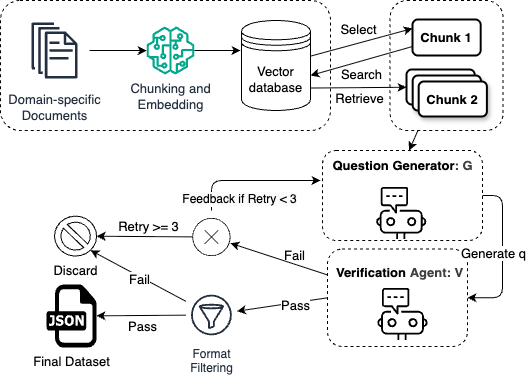

The diagram above was exported from draw.io. Its source (the exported page's mxGraphModel, read from the mxfile embedded in the PNG):
<mxGraphModel dx="693" dy="1187" grid="1" gridSize="10" guides="1" tooltips="1" connect="1" arrows="1" fold="1" page="1" pageScale="1" pageWidth="827" pageHeight="1169" background="none" math="0" shadow="0">
  <root>
    <mxCell id="0" />
    <mxCell id="1" parent="0" />
    <mxCell id="48" value="" style="edgeStyle=none;html=1;" parent="1" source="3" target="14" edge="1">
      <mxGeometry relative="1" as="geometry" />
    </mxCell>
    <mxCell id="3" value="" style="rounded=1;whiteSpace=wrap;html=1;fillColor=none;dashed=1;" parent="1" vertex="1">
      <mxGeometry x="429.6" y="260" width="113" height="130" as="geometry" />
    </mxCell>
    <mxCell id="4" value="" style="rounded=1;whiteSpace=wrap;html=1;fillColor=none;dashed=1;" parent="1" vertex="1">
      <mxGeometry x="362" y="410" width="160" height="90" as="geometry" />
    </mxCell>
    <mxCell id="5" value="" style="rounded=1;whiteSpace=wrap;html=1;fillColor=none;dashed=1;" parent="1" vertex="1">
      <mxGeometry x="40" y="260" width="330" height="130" as="geometry" />
    </mxCell>
    <mxCell id="49" value="" style="edgeStyle=none;html=1;" parent="1" source="10" target="42" edge="1">
      <mxGeometry relative="1" as="geometry" />
    </mxCell>
    <mxCell id="10" value="" style="rounded=1;whiteSpace=wrap;html=1;fillColor=none;dashed=1;" parent="1" vertex="1">
      <mxGeometry x="367" y="508.61" width="140" height="97.39" as="geometry" />
    </mxCell>
    <mxCell id="11" value="" style="rounded=1;whiteSpace=wrap;html=1;strokeWidth=2;fillWeight=4;hachureGap=8;hachureAngle=45;fillColor=none;gradientColor=none;" parent="1" vertex="1">
      <mxGeometry x="446" y="329" width="68.2" height="35" as="geometry" />
    </mxCell>
    <mxCell id="13" value="" style="points=[[0,0,0],[0.25,0,0],[0.5,0,0],[0.75,0,0],[1,0,0],[0,1,0],[0.25,1,0],[0.5,1,0],[0.75,1,0],[1,1,0],[0,0.25,0],[0,0.5,0],[0,0.75,0],[1,0.25,0],[1,0.5,0],[1,0.75,0]];points=[[0,0,0],[0.25,0,0],[0.5,0,0],[0.75,0,0],[1,0,0],[0,1,0],[0.25,1,0],[0.5,1,0],[0.75,1,0],[1,1,0],[0,0.25,0],[0,0.5,0],[0,0.75,0],[1,0.25,0],[1,0.5,0],[1,0.75,0]];outlineConnect=0;dashed=0;verticalLabelPosition=bottom;verticalAlign=top;align=center;html=1;fontSize=12;fontStyle=0;aspect=fixed;shape=mxgraph.aws4.resourceIcon;resIcon=mxgraph.aws4.chatbot;rounded=1;fillColor=none;" parent="1" vertex="1">
      <mxGeometry x="408.2" y="440" width="65" height="65" as="geometry" />
    </mxCell>
    <mxCell id="14" value="&lt;b&gt;&lt;font style=&quot;font-size: 13px;&quot;&gt;Question Generator&lt;/font&gt;&lt;/b&gt;&lt;b style=&quot;color: rgb(63, 63, 63); background-color: transparent;&quot;&gt;&lt;font style=&quot;font-size: 13px;&quot;&gt;: G&lt;/font&gt;&lt;/b&gt;" style="text;html=1;align=center;verticalAlign=middle;resizable=0;points=[];autosize=1;strokeColor=none;fillColor=none;rounded=1;" parent="1" vertex="1">
      <mxGeometry x="362" y="410" width="160" height="30" as="geometry" />
    </mxCell>
    <mxCell id="15" value="&lt;b&gt;&lt;font style=&quot;font-size: 13px;&quot;&gt;Verification&amp;nbsp;&lt;/font&gt;&lt;/b&gt;&lt;b style=&quot;color: rgb(63, 63, 63); background-color: transparent;&quot;&gt;&lt;font style=&quot;font-size: 13px;&quot;&gt;Agent: V&lt;/font&gt;&lt;/b&gt;" style="text;html=1;align=center;verticalAlign=middle;resizable=0;points=[];autosize=1;strokeColor=none;fillColor=none;rounded=1;" parent="1" vertex="1">
      <mxGeometry x="364.19999999999993" y="516.61" width="150" height="30" as="geometry" />
    </mxCell>
    <mxCell id="16" value="" style="rounded=1;orthogonalLoop=1;jettySize=auto;html=1;" parent="1" source="17" edge="1">
      <mxGeometry relative="1" as="geometry">
        <mxPoint x="280" y="310" as="targetPoint" />
      </mxGeometry>
    </mxCell>
    <mxCell id="17" value="&lt;font style=&quot;font-size: 13px;&quot;&gt;Chunking and&lt;/font&gt;&lt;div&gt;&lt;div&gt;&lt;font style=&quot;font-size: 13px;&quot;&gt;Embedding&lt;/font&gt;&lt;/div&gt;&lt;/div&gt;" style="outlineConnect=0;fontColor=#232F3E;gradientColor=none;fillColor=#01A88D;strokeColor=none;dashed=0;verticalLabelPosition=bottom;verticalAlign=top;align=center;html=1;fontSize=12;fontStyle=0;aspect=fixed;pointerEvents=1;shape=mxgraph.aws4.sagemaker_model;rounded=1;" parent="1" vertex="1">
      <mxGeometry x="186" y="286" width="48" height="48" as="geometry" />
    </mxCell>
    <mxCell id="18" value="" style="edgeStyle=orthogonalEdgeStyle;rounded=1;orthogonalLoop=1;jettySize=auto;html=1;" parent="1" source="19" target="17" edge="1">
      <mxGeometry relative="1" as="geometry" />
    </mxCell>
    <mxCell id="19" value="&lt;div&gt;&lt;font style=&quot;font-size: 13px;&quot;&gt;Domain-specific&lt;/font&gt;&lt;/div&gt;&lt;font style=&quot;font-size: 13px;&quot;&gt;Documents&lt;/font&gt;" style="outlineConnect=0;fontColor=#232F3E;gradientColor=none;strokeColor=#232F3E;fillColor=none;dashed=0;verticalLabelPosition=bottom;verticalAlign=top;align=center;html=1;fontSize=12;fontStyle=0;aspect=fixed;shape=mxgraph.aws4.resourceIcon;resIcon=mxgraph.aws4.documents;rounded=1;" parent="1" vertex="1">
      <mxGeometry x="59" y="275" width="70" height="70" as="geometry" />
    </mxCell>
    <mxCell id="20" value="" style="rounded=1;orthogonalLoop=1;jettySize=auto;html=1;entryX=0;entryY=0.25;entryDx=0;entryDy=0;" parent="1" edge="1">
      <mxGeometry relative="1" as="geometry">
        <mxPoint x="350" y="315.64835164835176" as="sourcePoint" />
        <mxPoint x="452" y="288" as="targetPoint" />
      </mxGeometry>
    </mxCell>
    <mxCell id="21" value="&lt;font style=&quot;font-size: 13px;&quot;&gt;Select&lt;/font&gt;" style="edgeLabel;html=1;align=center;verticalAlign=middle;resizable=0;points=[];rounded=1;fontSize=12;labelBackgroundColor=none;" parent="20" vertex="1" connectable="0">
      <mxGeometry x="-0.0192" relative="1" as="geometry">
        <mxPoint x="-3" y="-14" as="offset" />
      </mxGeometry>
    </mxCell>
    <mxCell id="22" value="" style="rounded=1;orthogonalLoop=1;jettySize=auto;html=1;" parent="1" target="11" edge="1">
      <mxGeometry relative="1" as="geometry">
        <mxPoint x="289" y="348" as="sourcePoint" />
      </mxGeometry>
    </mxCell>
    <mxCell id="23" value="&lt;font style=&quot;font-size: 13px;&quot;&gt;Retrieve&lt;/font&gt;" style="edgeLabel;html=1;align=center;verticalAlign=middle;resizable=0;points=[];rounded=1;fontSize=12;labelBackgroundColor=none;" parent="22" vertex="1" connectable="0">
      <mxGeometry x="0.0808" y="-2" relative="1" as="geometry">
        <mxPoint x="24" y="8" as="offset" />
      </mxGeometry>
    </mxCell>
    <mxCell id="24" value="&lt;font style=&quot;font-size: 13px;&quot;&gt;Vector database&lt;/font&gt;" style="shape=datastore;whiteSpace=wrap;html=1;rounded=1;" parent="1" vertex="1">
      <mxGeometry x="281" y="280" width="69" height="90" as="geometry" />
    </mxCell>
    <mxCell id="25" value="" style="rounded=1;orthogonalLoop=1;jettySize=auto;html=1;entryX=1;entryY=0.611;entryDx=0;entryDy=0;entryPerimeter=0;exitX=0;exitY=0.75;exitDx=0;exitDy=0;" parent="1" source="28" target="24" edge="1">
      <mxGeometry relative="1" as="geometry">
        <mxPoint x="453" y="296" as="sourcePoint" />
        <mxPoint x="350" y="329" as="targetPoint" />
      </mxGeometry>
    </mxCell>
    <mxCell id="26" value="&lt;font style=&quot;font-size: 13px;&quot;&gt;Search&lt;/font&gt;" style="edgeLabel;html=1;align=center;verticalAlign=middle;resizable=0;points=[];rounded=1;fontSize=12;labelBackgroundColor=none;" parent="25" vertex="1" connectable="0">
      <mxGeometry x="0.0182" y="-2" relative="1" as="geometry">
        <mxPoint x="1" y="15" as="offset" />
      </mxGeometry>
    </mxCell>
    <mxCell id="28" value="&lt;b&gt;&lt;font style=&quot;font-size: 13px;&quot;&gt;Chunk 1&lt;/font&gt;&lt;/b&gt;" style="rounded=1;whiteSpace=wrap;html=1;strokeWidth=2;fillWeight=4;hachureGap=8;hachureAngle=45;fillColor=none;gradientColor=none;" parent="1" vertex="1">
      <mxGeometry x="452" y="279" width="68.2" height="36" as="geometry" />
    </mxCell>
    <mxCell id="29" value="text" style="rounded=1;whiteSpace=wrap;html=1;strokeWidth=2;fillWeight=4;hachureGap=8;hachureAngle=45;fillColor=default;gradientColor=none;glass=0;shadow=1;" parent="1" vertex="1">
      <mxGeometry x="452.2" y="335" width="68.2" height="35" as="geometry" />
    </mxCell>
    <mxCell id="31" value="&lt;b&gt;&lt;font style=&quot;font-size: 13px;&quot;&gt;Chunk 2&lt;/font&gt;&lt;/b&gt;" style="rounded=1;whiteSpace=wrap;html=1;strokeWidth=2;fillWeight=4;hachureGap=8;hachureAngle=45;fillColor=default;gradientColor=none;shadow=1;glass=0;" parent="1" vertex="1">
      <mxGeometry x="458.2" y="341" width="68.2" height="35" as="geometry" />
    </mxCell>
    <mxCell id="32" value="" style="rounded=1;orthogonalLoop=1;jettySize=auto;html=1;entryX=1;entryY=0.5;entryDx=0;entryDy=0;exitX=1;exitY=0.5;exitDx=0;exitDy=0;edgeStyle=orthogonalEdgeStyle;" parent="1" source="4" target="10" edge="1">
      <mxGeometry relative="1" as="geometry">
        <mxPoint x="641.696448598131" y="735" as="sourcePoint" />
        <mxPoint x="644.36" y="814.8" as="targetPoint" />
      </mxGeometry>
    </mxCell>
    <mxCell id="33" value="&lt;font style=&quot;font-size: 13px;&quot;&gt;Generate q&lt;/font&gt;" style="edgeLabel;html=1;align=center;verticalAlign=middle;resizable=0;points=[];rounded=1;spacing=2;fontSize=12;labelBackgroundColor=default;" parent="32" vertex="1" connectable="0">
      <mxGeometry x="-0.0965" y="1" relative="1" as="geometry">
        <mxPoint x="-11" y="6" as="offset" />
      </mxGeometry>
    </mxCell>
    <mxCell id="34" value="" style="rounded=1;orthogonalLoop=1;jettySize=auto;html=1;" parent="1" source="36" target="37" edge="1">
      <mxGeometry relative="1" as="geometry" />
    </mxCell>
    <mxCell id="35" value="&lt;font style=&quot;font-size: 13px;&quot;&gt;Pass&lt;/font&gt;" style="edgeLabel;html=1;align=center;verticalAlign=middle;resizable=0;points=[];rounded=1;labelBackgroundColor=none;" parent="34" vertex="1" connectable="0">
      <mxGeometry x="-0.0248" y="-3" relative="1" as="geometry">
        <mxPoint y="14" as="offset" />
      </mxGeometry>
    </mxCell>
    <mxCell id="59" value="" style="edgeStyle=none;html=1;entryX=0.855;entryY=0.855;entryDx=0;entryDy=0;entryPerimeter=0;" parent="1" source="36" target="43" edge="1">
      <mxGeometry relative="1" as="geometry" />
    </mxCell>
    <mxCell id="62" value="&lt;font style=&quot;font-size: 13px;&quot;&gt;Fail&lt;/font&gt;" style="edgeLabel;html=1;align=center;verticalAlign=middle;resizable=0;points=[];" parent="59" vertex="1" connectable="0">
      <mxGeometry x="-0.0316" y="2" relative="1" as="geometry">
        <mxPoint as="offset" />
      </mxGeometry>
    </mxCell>
    <mxCell id="36" value="Format&lt;div&gt;Filtering&lt;/div&gt;" style="outlineConnect=0;fontColor=#232F3E;gradientColor=none;strokeColor=#232F3E;fillColor=none;dashed=0;verticalLabelPosition=bottom;verticalAlign=top;align=center;html=1;fontSize=12;fontStyle=0;aspect=fixed;shape=mxgraph.aws4.resourceIcon;resIcon=mxgraph.aws4.filtering_rule;rounded=1;" parent="1" vertex="1">
      <mxGeometry x="225.39999999999998" y="549.0000000000001" width="51" height="51" as="geometry" />
    </mxCell>
    <mxCell id="37" value="&lt;font style=&quot;font-size: 13px;&quot;&gt;Final Dataset&lt;/font&gt;" style="dashed=0;outlineConnect=0;html=1;align=center;labelPosition=center;verticalLabelPosition=bottom;verticalAlign=top;shape=mxgraph.weblogos.json;rounded=1;" parent="1" vertex="1">
      <mxGeometry x="86.1" y="544" width="50" height="63" as="geometry" />
    </mxCell>
    <mxCell id="54" value="" style="edgeStyle=none;html=1;" parent="1" source="42" target="43" edge="1">
      <mxGeometry relative="1" as="geometry" />
    </mxCell>
    <mxCell id="61" value="&lt;font style=&quot;font-size: 13px;&quot;&gt;Retry &amp;gt;= 3&lt;/font&gt;" style="edgeLabel;html=1;align=center;verticalAlign=middle;resizable=0;points=[];" parent="54" vertex="1" connectable="0">
      <mxGeometry x="-0.0711" y="5" relative="1" as="geometry">
        <mxPoint y="-16" as="offset" />
      </mxGeometry>
    </mxCell>
    <mxCell id="63" value="" style="edgeStyle=elbowEdgeStyle;html=1;elbow=vertical;" edge="1" parent="1">
      <mxGeometry relative="1" as="geometry">
        <mxPoint x="251" y="470" as="sourcePoint" />
        <mxPoint x="360" y="440" as="targetPoint" />
        <Array as="points">
          <mxPoint x="300" y="440" />
        </Array>
      </mxGeometry>
    </mxCell>
    <mxCell id="65" value="&lt;span style=&quot;color: rgb(0, 0, 0); font-size: 12px; background-color: rgb(251, 251, 251);&quot;&gt;Feedback if Retry &amp;lt; 3&lt;/span&gt;" style="edgeLabel;html=1;align=center;verticalAlign=middle;resizable=0;points=[];" vertex="1" connectable="0" parent="63">
      <mxGeometry x="-0.1799" y="-1" relative="1" as="geometry">
        <mxPoint y="17" as="offset" />
      </mxGeometry>
    </mxCell>
    <mxCell id="42" value="" style="verticalLabelPosition=bottom;sketch=0;aspect=fixed;html=1;verticalAlign=top;strokeColor=none;fillColor=#000000;align=center;outlineConnect=0;pointerEvents=1;shape=mxgraph.citrix2.authentication_failure;rounded=1;" parent="1" vertex="1">
      <mxGeometry x="231.79999999999995" y="477.4" width="38.2" height="38.2" as="geometry" />
    </mxCell>
    <mxCell id="43" value="&lt;font style=&quot;font-size: 13px;&quot;&gt;Discard&lt;/font&gt;" style="verticalLabelPosition=bottom;verticalAlign=top;html=1;shape=mxgraph.basic.no_symbol;rounded=1;" parent="1" vertex="1">
      <mxGeometry x="94" y="475.6" width="42.1" height="40" as="geometry" />
    </mxCell>
    <mxCell id="56" value="" style="edgeStyle=none;html=1;exitX=0;exitY=0.5;exitDx=0;exitDy=0;" parent="1" source="10" target="36" edge="1">
      <mxGeometry relative="1" as="geometry">
        <mxPoint x="408.20547309833023" y="648" as="targetPoint" />
      </mxGeometry>
    </mxCell>
    <mxCell id="57" value="&lt;font style=&quot;font-size: 13px;&quot;&gt;Pass&lt;/font&gt;" style="edgeLabel;html=1;align=center;verticalAlign=middle;resizable=0;points=[];" parent="56" vertex="1" connectable="0">
      <mxGeometry x="-0.2878" y="2" relative="1" as="geometry">
        <mxPoint as="offset" />
      </mxGeometry>
    </mxCell>
    <mxCell id="47" value="" style="points=[[0,0,0],[0.25,0,0],[0.5,0,0],[0.75,0,0],[1,0,0],[0,1,0],[0.25,1,0],[0.5,1,0],[0.75,1,0],[1,1,0],[0,0.25,0],[0,0.5,0],[0,0.75,0],[1,0.25,0],[1,0.5,0],[1,0.75,0]];points=[[0,0,0],[0.25,0,0],[0.5,0,0],[0.75,0,0],[1,0,0],[0,1,0],[0.25,1,0],[0.5,1,0],[0.75,1,0],[1,1,0],[0,0.25,0],[0,0.5,0],[0,0.75,0],[1,0.25,0],[1,0.5,0],[1,0.75,0]];outlineConnect=0;dashed=0;verticalLabelPosition=bottom;verticalAlign=top;align=center;html=1;fontSize=12;fontStyle=0;aspect=fixed;shape=mxgraph.aws4.resourceIcon;resIcon=mxgraph.aws4.chatbot;rounded=1;fillColor=none;" parent="1" vertex="1">
      <mxGeometry x="409.49999999999994" y="541" width="65" height="65" as="geometry" />
    </mxCell>
    <mxCell id="50" value="&lt;font style=&quot;font-size: 13px;&quot;&gt;Fail&lt;/font&gt;" style="text;html=1;align=center;verticalAlign=middle;resizable=0;points=[];autosize=1;strokeColor=none;fillColor=none;" parent="1" vertex="1">
      <mxGeometry x="314" y="500" width="40" height="30" as="geometry" />
    </mxCell>
  </root>
</mxGraphModel>